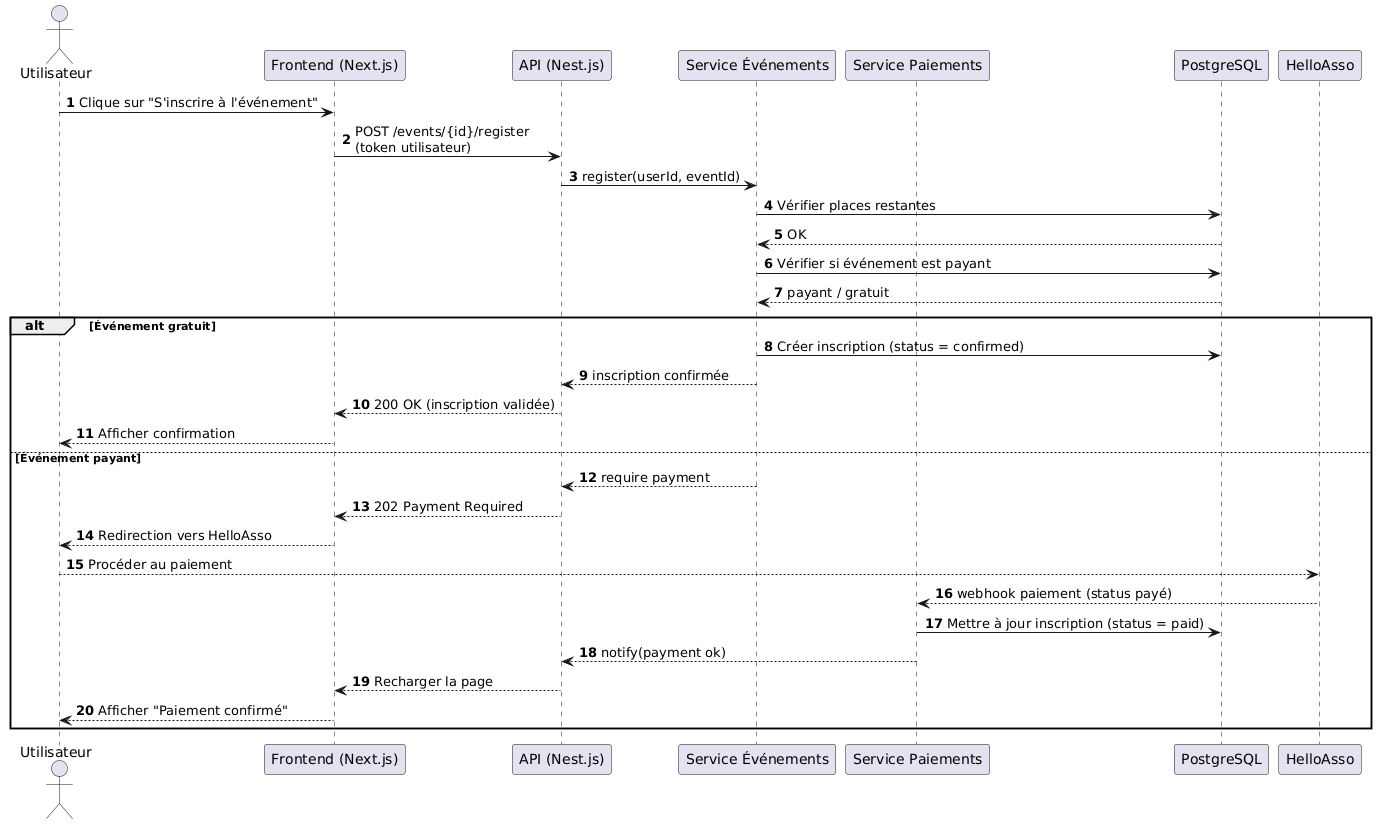

The diagram above was rendered by PlantUML. Its source (embedded in the PNG):
@startuml
autonumber

actor Utilisateur as U
participant "Frontend (Next.js)" as FE
participant "API (Nest.js)" as API
participant "Service Événements" as Events
participant "Service Paiements" as Pay
participant "PostgreSQL" as DB
participant "HelloAsso" as HA

U -> FE : Clique sur "S'inscrire à l'événement"
FE -> API : POST /events/{id}/register\n(token utilisateur)
API -> Events : register(userId, eventId)

Events -> DB : Vérifier places restantes
DB --> Events : OK

Events -> DB : Vérifier si événement est payant
DB --> Events : payant / gratuit

alt Événement gratuit
    Events -> DB : Créer inscription (status = confirmed)
    Events --> API : inscription confirmée
    API --> FE : 200 OK (inscription validée)
    FE --> U : Afficher confirmation
else Événement payant
    Events --> API : require payment
    API --> FE : 202 Payment Required
    FE --> U : Redirection vers HelloAsso

    U --> HA : Procéder au paiement
    HA --> Pay : webhook paiement (status payé)
    Pay -> DB : Mettre à jour inscription (status = paid)
    Pay --> API : notify(payment ok)
    API --> FE : Recharger la page
    FE --> U : Afficher "Paiement confirmé"
end
@enduml